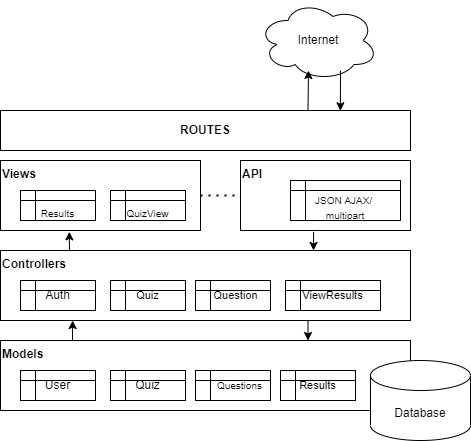

The diagram above was exported from draw.io. Its source (the exported page's mxGraphModel, read from the mxfile embedded in the PNG):
<mxGraphModel dx="898" dy="450" grid="1" gridSize="10" guides="1" tooltips="1" connect="1" arrows="1" fold="1" page="1" pageScale="1" pageWidth="850" pageHeight="1100" math="0" shadow="0">
  <root>
    <mxCell id="0" />
    <mxCell id="1" parent="0" />
    <mxCell id="Qb9ROTEnpZdAF8kQoZtB-1" value="Internet" style="ellipse;shape=cloud;whiteSpace=wrap;html=1;" vertex="1" parent="1">
      <mxGeometry x="467.5" y="10" width="120" height="80" as="geometry" />
    </mxCell>
    <mxCell id="Qb9ROTEnpZdAF8kQoZtB-2" value="&lt;b style=&quot;line-height: 1&quot;&gt;Models&lt;/b&gt;" style="rounded=0;whiteSpace=wrap;html=1;align=left;verticalAlign=top;" vertex="1" parent="1">
      <mxGeometry x="210" y="350" width="410" height="70" as="geometry" />
    </mxCell>
    <mxCell id="Qb9ROTEnpZdAF8kQoZtB-3" value="Database" style="shape=cylinder3;whiteSpace=wrap;html=1;boundedLbl=1;backgroundOutline=1;size=15;" vertex="1" parent="1">
      <mxGeometry x="580" y="370" width="100" height="80" as="geometry" />
    </mxCell>
    <mxCell id="Qb9ROTEnpZdAF8kQoZtB-5" value="Quiz" style="shape=internalStorage;whiteSpace=wrap;html=1;backgroundOutline=1;dx=15;dy=10;" vertex="1" parent="1">
      <mxGeometry x="320" y="380" width="75" height="30" as="geometry" />
    </mxCell>
    <mxCell id="Qb9ROTEnpZdAF8kQoZtB-6" value="&lt;font style=&quot;font-size: 10px&quot;&gt;&amp;nbsp; &amp;nbsp; &amp;nbsp;Questions&lt;/font&gt;" style="shape=internalStorage;whiteSpace=wrap;html=1;backgroundOutline=1;dx=15;dy=10;" vertex="1" parent="1">
      <mxGeometry x="405" y="380" width="75" height="30" as="geometry" />
    </mxCell>
    <mxCell id="Qb9ROTEnpZdAF8kQoZtB-7" value="&lt;font style=&quot;font-size: 11px&quot;&gt;Results&lt;/font&gt;" style="shape=internalStorage;whiteSpace=wrap;html=1;backgroundOutline=1;dx=15;dy=10;" vertex="1" parent="1">
      <mxGeometry x="490" y="380" width="75" height="30" as="geometry" />
    </mxCell>
    <mxCell id="Qb9ROTEnpZdAF8kQoZtB-8" value="User" style="shape=internalStorage;whiteSpace=wrap;html=1;backgroundOutline=1;dx=15;dy=10;" vertex="1" parent="1">
      <mxGeometry x="230" y="380" width="75" height="30" as="geometry" />
    </mxCell>
    <mxCell id="Qb9ROTEnpZdAF8kQoZtB-9" value="&lt;b style=&quot;line-height: 1&quot;&gt;Controllers&lt;/b&gt;" style="rounded=0;whiteSpace=wrap;html=1;align=left;verticalAlign=top;" vertex="1" parent="1">
      <mxGeometry x="210" y="260" width="410" height="70" as="geometry" />
    </mxCell>
    <mxCell id="Qb9ROTEnpZdAF8kQoZtB-10" value="&lt;b style=&quot;line-height: 1&quot;&gt;Views&lt;/b&gt;" style="rounded=0;whiteSpace=wrap;html=1;align=left;verticalAlign=top;" vertex="1" parent="1">
      <mxGeometry x="210" y="170" width="200" height="70" as="geometry" />
    </mxCell>
    <mxCell id="Qb9ROTEnpZdAF8kQoZtB-11" value="&lt;b style=&quot;line-height: 1&quot;&gt;API&lt;/b&gt;" style="rounded=0;whiteSpace=wrap;html=1;align=left;verticalAlign=top;" vertex="1" parent="1">
      <mxGeometry x="450" y="170" width="170" height="70" as="geometry" />
    </mxCell>
    <mxCell id="Qb9ROTEnpZdAF8kQoZtB-12" value="&lt;b&gt;ROUTES&lt;/b&gt;" style="rounded=0;whiteSpace=wrap;html=1;" vertex="1" parent="1">
      <mxGeometry x="210" y="120" width="410" height="40" as="geometry" />
    </mxCell>
    <mxCell id="Qb9ROTEnpZdAF8kQoZtB-13" value="&lt;font style=&quot;font-size: 10px&quot;&gt;&lt;br&gt;JSON AJAX/ &lt;br&gt;multipart&lt;/font&gt;" style="shape=internalStorage;whiteSpace=wrap;html=1;backgroundOutline=1;dx=15;dy=10;" vertex="1" parent="1">
      <mxGeometry x="500" y="190" width="110" height="40" as="geometry" />
    </mxCell>
    <mxCell id="Qb9ROTEnpZdAF8kQoZtB-14" value="&lt;font style=&quot;font-size: 10px&quot;&gt;&lt;br&gt;Results&lt;/font&gt;" style="shape=internalStorage;whiteSpace=wrap;html=1;backgroundOutline=1;dx=15;dy=10;" vertex="1" parent="1">
      <mxGeometry x="230" y="200" width="75" height="30" as="geometry" />
    </mxCell>
    <mxCell id="Qb9ROTEnpZdAF8kQoZtB-15" value="&lt;font style=&quot;font-size: 10px&quot;&gt;&lt;br&gt;QuizView&lt;/font&gt;" style="shape=internalStorage;whiteSpace=wrap;html=1;backgroundOutline=1;dx=15;dy=10;" vertex="1" parent="1">
      <mxGeometry x="320" y="200" width="75" height="30" as="geometry" />
    </mxCell>
    <mxCell id="Qb9ROTEnpZdAF8kQoZtB-17" value="Auth" style="shape=internalStorage;whiteSpace=wrap;html=1;backgroundOutline=1;dx=15;dy=10;" vertex="1" parent="1">
      <mxGeometry x="230" y="290" width="75" height="30" as="geometry" />
    </mxCell>
    <mxCell id="Qb9ROTEnpZdAF8kQoZtB-18" value="&lt;font style=&quot;font-size: 11px&quot;&gt;Quiz&lt;/font&gt;" style="shape=internalStorage;whiteSpace=wrap;html=1;backgroundOutline=1;dx=15;dy=10;" vertex="1" parent="1">
      <mxGeometry x="320" y="290" width="75" height="30" as="geometry" />
    </mxCell>
    <mxCell id="Qb9ROTEnpZdAF8kQoZtB-19" value="&lt;font style=&quot;font-size: 11px&quot;&gt;&amp;nbsp; Question&lt;/font&gt;" style="shape=internalStorage;whiteSpace=wrap;html=1;backgroundOutline=1;dx=15;dy=10;" vertex="1" parent="1">
      <mxGeometry x="405" y="290" width="75" height="30" as="geometry" />
    </mxCell>
    <mxCell id="Qb9ROTEnpZdAF8kQoZtB-20" value="&lt;font style=&quot;font-size: 11px&quot;&gt;ViewResults&lt;/font&gt;" style="shape=internalStorage;whiteSpace=wrap;html=1;backgroundOutline=1;dx=15;dy=10;" vertex="1" parent="1">
      <mxGeometry x="495" y="290" width="95" height="30" as="geometry" />
    </mxCell>
    <mxCell id="Qb9ROTEnpZdAF8kQoZtB-23" value="" style="endArrow=classic;html=1;rounded=0;fontSize=12;exitX=0.75;exitY=0;exitDx=0;exitDy=0;" edge="1" parent="1" source="Qb9ROTEnpZdAF8kQoZtB-12">
      <mxGeometry width="50" height="50" relative="1" as="geometry">
        <mxPoint x="530" y="270" as="sourcePoint" />
        <mxPoint x="518" y="80" as="targetPoint" />
      </mxGeometry>
    </mxCell>
    <mxCell id="Qb9ROTEnpZdAF8kQoZtB-26" value="" style="endArrow=classic;html=1;rounded=0;fontSize=12;entryX=0.829;entryY=0.006;entryDx=0;entryDy=0;entryPerimeter=0;" edge="1" parent="1" target="Qb9ROTEnpZdAF8kQoZtB-12">
      <mxGeometry width="50" height="50" relative="1" as="geometry">
        <mxPoint x="550" y="80" as="sourcePoint" />
        <mxPoint x="580" y="220" as="targetPoint" />
      </mxGeometry>
    </mxCell>
    <mxCell id="Qb9ROTEnpZdAF8kQoZtB-27" value="" style="endArrow=classic;html=1;rounded=0;fontSize=12;entryX=0.176;entryY=1.001;entryDx=0;entryDy=0;entryPerimeter=0;" edge="1" parent="1" target="Qb9ROTEnpZdAF8kQoZtB-9">
      <mxGeometry width="50" height="50" relative="1" as="geometry">
        <mxPoint x="282" y="350" as="sourcePoint" />
        <mxPoint x="420" y="260" as="targetPoint" />
      </mxGeometry>
    </mxCell>
    <mxCell id="Qb9ROTEnpZdAF8kQoZtB-28" value="" style="endArrow=classic;html=1;rounded=0;fontSize=12;entryX=0.344;entryY=1.019;entryDx=0;entryDy=0;entryPerimeter=0;" edge="1" parent="1" target="Qb9ROTEnpZdAF8kQoZtB-10">
      <mxGeometry width="50" height="50" relative="1" as="geometry">
        <mxPoint x="279" y="260" as="sourcePoint" />
        <mxPoint x="292.1600000000001" y="340.06999999999994" as="targetPoint" />
      </mxGeometry>
    </mxCell>
    <mxCell id="Qb9ROTEnpZdAF8kQoZtB-30" value="" style="endArrow=none;dashed=1;html=1;dashPattern=1 3;strokeWidth=2;rounded=0;fontSize=12;exitX=1;exitY=0.5;exitDx=0;exitDy=0;entryX=0;entryY=0.5;entryDx=0;entryDy=0;" edge="1" parent="1" source="Qb9ROTEnpZdAF8kQoZtB-10" target="Qb9ROTEnpZdAF8kQoZtB-11">
      <mxGeometry width="50" height="50" relative="1" as="geometry">
        <mxPoint x="370" y="310" as="sourcePoint" />
        <mxPoint x="440" y="200" as="targetPoint" />
      </mxGeometry>
    </mxCell>
    <mxCell id="Qb9ROTEnpZdAF8kQoZtB-31" value="" style="endArrow=classic;html=1;rounded=0;fontSize=12;exitX=0.43;exitY=1.019;exitDx=0;exitDy=0;exitPerimeter=0;" edge="1" parent="1" source="Qb9ROTEnpZdAF8kQoZtB-11">
      <mxGeometry width="50" height="50" relative="1" as="geometry">
        <mxPoint x="370" y="310" as="sourcePoint" />
        <mxPoint x="523" y="260" as="targetPoint" />
      </mxGeometry>
    </mxCell>
    <mxCell id="Qb9ROTEnpZdAF8kQoZtB-32" value="" style="endArrow=classic;html=1;rounded=0;fontSize=12;exitX=0.75;exitY=1;exitDx=0;exitDy=0;entryX=0.75;entryY=0;entryDx=0;entryDy=0;" edge="1" parent="1" source="Qb9ROTEnpZdAF8kQoZtB-9" target="Qb9ROTEnpZdAF8kQoZtB-2">
      <mxGeometry width="50" height="50" relative="1" as="geometry">
        <mxPoint x="533.0999999999999" y="251.33000000000004" as="sourcePoint" />
        <mxPoint x="533" y="270" as="targetPoint" />
      </mxGeometry>
    </mxCell>
  </root>
</mxGraphModel>